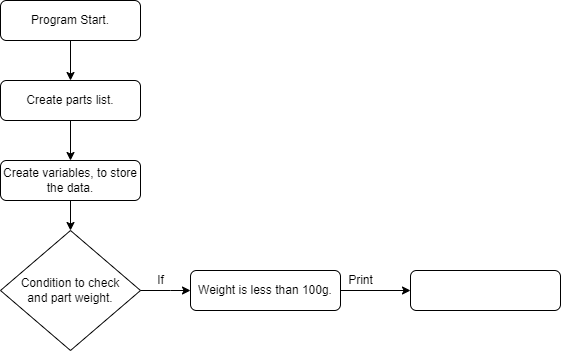

The diagram above was exported from draw.io. Its source (the exported page's mxGraphModel, read from the mxfile embedded in the PNG):
<mxGraphModel dx="862" dy="454" grid="1" gridSize="10" guides="1" tooltips="1" connect="1" arrows="1" fold="1" page="1" pageScale="1" pageWidth="827" pageHeight="1169" math="0" shadow="0">
  <root>
    <mxCell id="WIyWlLk6GJQsqaUBKTNV-0" />
    <mxCell id="WIyWlLk6GJQsqaUBKTNV-1" parent="WIyWlLk6GJQsqaUBKTNV-0" />
    <mxCell id="WIyWlLk6GJQsqaUBKTNV-3" value="Program Start." style="rounded=1;whiteSpace=wrap;html=1;fontSize=12;glass=0;strokeWidth=1;shadow=0;" parent="WIyWlLk6GJQsqaUBKTNV-1" vertex="1">
      <mxGeometry x="150" y="80" width="140" height="40" as="geometry" />
    </mxCell>
    <mxCell id="YHuDvZHOyvg8osXhVW8O-0" value="Create parts list." style="rounded=1;whiteSpace=wrap;html=1;" vertex="1" parent="WIyWlLk6GJQsqaUBKTNV-1">
      <mxGeometry x="150" y="160" width="140" height="40" as="geometry" />
    </mxCell>
    <mxCell id="YHuDvZHOyvg8osXhVW8O-1" value="" style="endArrow=classic;html=1;rounded=0;exitX=0.5;exitY=1;exitDx=0;exitDy=0;" edge="1" parent="WIyWlLk6GJQsqaUBKTNV-1" source="YHuDvZHOyvg8osXhVW8O-0">
      <mxGeometry width="50" height="50" relative="1" as="geometry">
        <mxPoint x="390" y="260" as="sourcePoint" />
        <mxPoint x="220" y="240" as="targetPoint" />
      </mxGeometry>
    </mxCell>
    <mxCell id="YHuDvZHOyvg8osXhVW8O-2" value="" style="endArrow=classic;html=1;rounded=0;exitX=0.5;exitY=1;exitDx=0;exitDy=0;" edge="1" parent="WIyWlLk6GJQsqaUBKTNV-1" source="WIyWlLk6GJQsqaUBKTNV-3">
      <mxGeometry width="50" height="50" relative="1" as="geometry">
        <mxPoint x="390" y="270" as="sourcePoint" />
        <mxPoint x="220" y="160" as="targetPoint" />
      </mxGeometry>
    </mxCell>
    <mxCell id="YHuDvZHOyvg8osXhVW8O-4" value="Create variables, to store the data." style="rounded=1;whiteSpace=wrap;html=1;fontSize=12;" vertex="1" parent="WIyWlLk6GJQsqaUBKTNV-1">
      <mxGeometry x="150" y="240" width="140" height="40" as="geometry" />
    </mxCell>
    <mxCell id="YHuDvZHOyvg8osXhVW8O-5" value="Condition to check&lt;br&gt;and part weight." style="rhombus;whiteSpace=wrap;html=1;fontSize=12;" vertex="1" parent="WIyWlLk6GJQsqaUBKTNV-1">
      <mxGeometry x="150" y="310" width="140" height="120" as="geometry" />
    </mxCell>
    <mxCell id="YHuDvZHOyvg8osXhVW8O-6" value="" style="endArrow=classic;html=1;rounded=0;fontSize=12;exitX=0.5;exitY=1;exitDx=0;exitDy=0;" edge="1" parent="WIyWlLk6GJQsqaUBKTNV-1" source="YHuDvZHOyvg8osXhVW8O-4" target="YHuDvZHOyvg8osXhVW8O-5">
      <mxGeometry width="50" height="50" relative="1" as="geometry">
        <mxPoint x="390" y="290" as="sourcePoint" />
        <mxPoint x="440" y="240" as="targetPoint" />
      </mxGeometry>
    </mxCell>
    <mxCell id="YHuDvZHOyvg8osXhVW8O-8" value="If" style="endArrow=classic;html=1;rounded=0;fontSize=12;exitX=1;exitY=0.5;exitDx=0;exitDy=0;" edge="1" parent="WIyWlLk6GJQsqaUBKTNV-1" source="YHuDvZHOyvg8osXhVW8O-5">
      <mxGeometry x="-0.2" y="10" width="50" height="50" relative="1" as="geometry">
        <mxPoint x="390" y="490" as="sourcePoint" />
        <mxPoint x="340" y="370" as="targetPoint" />
        <Array as="points">
          <mxPoint x="320" y="370" />
        </Array>
        <mxPoint as="offset" />
      </mxGeometry>
    </mxCell>
    <mxCell id="YHuDvZHOyvg8osXhVW8O-9" value="Weight is less than 100g." style="rounded=1;whiteSpace=wrap;html=1;fontSize=12;" vertex="1" parent="WIyWlLk6GJQsqaUBKTNV-1">
      <mxGeometry x="340" y="350" width="150" height="40" as="geometry" />
    </mxCell>
    <mxCell id="YHuDvZHOyvg8osXhVW8O-10" value="Print" style="endArrow=classic;html=1;rounded=0;fontSize=12;exitX=1;exitY=0.5;exitDx=0;exitDy=0;" edge="1" parent="WIyWlLk6GJQsqaUBKTNV-1" source="YHuDvZHOyvg8osXhVW8O-9">
      <mxGeometry x="-0.4286" y="10" width="50" height="50" relative="1" as="geometry">
        <mxPoint x="390" y="490" as="sourcePoint" />
        <mxPoint x="560" y="370" as="targetPoint" />
        <mxPoint as="offset" />
      </mxGeometry>
    </mxCell>
    <mxCell id="YHuDvZHOyvg8osXhVW8O-11" value="" style="rounded=1;whiteSpace=wrap;html=1;fontSize=12;" vertex="1" parent="WIyWlLk6GJQsqaUBKTNV-1">
      <mxGeometry x="560" y="350" width="150" height="40" as="geometry" />
    </mxCell>
  </root>
</mxGraphModel>